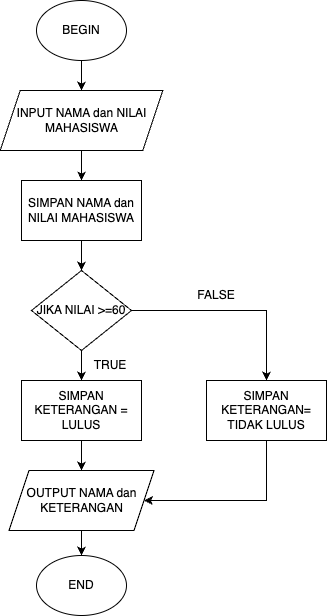

The diagram above was exported from draw.io. Its source (the exported page's mxGraphModel, read from the mxfile embedded in the PNG):
<mxGraphModel dx="954" dy="640" grid="1" gridSize="10" guides="1" tooltips="1" connect="1" arrows="1" fold="1" page="1" pageScale="1" pageWidth="827" pageHeight="1169" math="0" shadow="0">
  <root>
    <mxCell id="WIyWlLk6GJQsqaUBKTNV-0" />
    <mxCell id="WIyWlLk6GJQsqaUBKTNV-1" parent="WIyWlLk6GJQsqaUBKTNV-0" />
    <mxCell id="cl6PlU13ua5zeQVFiaY4-4" style="edgeStyle=orthogonalEdgeStyle;rounded=0;orthogonalLoop=1;jettySize=auto;html=1;entryX=0.5;entryY=0;entryDx=0;entryDy=0;" edge="1" parent="WIyWlLk6GJQsqaUBKTNV-1" source="cl6PlU13ua5zeQVFiaY4-0" target="cl6PlU13ua5zeQVFiaY4-2">
      <mxGeometry relative="1" as="geometry" />
    </mxCell>
    <mxCell id="cl6PlU13ua5zeQVFiaY4-0" value="BEGIN" style="ellipse;whiteSpace=wrap;html=1;" vertex="1" parent="WIyWlLk6GJQsqaUBKTNV-1">
      <mxGeometry x="340" y="30" width="90" height="60" as="geometry" />
    </mxCell>
    <mxCell id="cl6PlU13ua5zeQVFiaY4-1" value="END" style="ellipse;whiteSpace=wrap;html=1;" vertex="1" parent="WIyWlLk6GJQsqaUBKTNV-1">
      <mxGeometry x="340" y="585" width="90" height="60" as="geometry" />
    </mxCell>
    <mxCell id="cl6PlU13ua5zeQVFiaY4-5" style="edgeStyle=orthogonalEdgeStyle;rounded=0;orthogonalLoop=1;jettySize=auto;html=1;entryX=0.5;entryY=0;entryDx=0;entryDy=0;" edge="1" parent="WIyWlLk6GJQsqaUBKTNV-1" source="cl6PlU13ua5zeQVFiaY4-2">
      <mxGeometry relative="1" as="geometry">
        <mxPoint x="385" y="210" as="targetPoint" />
      </mxGeometry>
    </mxCell>
    <mxCell id="cl6PlU13ua5zeQVFiaY4-2" value="INPUT NAMA dan NILAI MAHASISWA" style="shape=parallelogram;perimeter=parallelogramPerimeter;whiteSpace=wrap;html=1;fixedSize=1;" vertex="1" parent="WIyWlLk6GJQsqaUBKTNV-1">
      <mxGeometry x="303.75" y="120" width="162.5" height="60" as="geometry" />
    </mxCell>
    <mxCell id="cl6PlU13ua5zeQVFiaY4-8" style="edgeStyle=orthogonalEdgeStyle;rounded=0;orthogonalLoop=1;jettySize=auto;html=1;entryX=0.5;entryY=0;entryDx=0;entryDy=0;" edge="1" parent="WIyWlLk6GJQsqaUBKTNV-1" source="cl6PlU13ua5zeQVFiaY4-6" target="cl6PlU13ua5zeQVFiaY4-7">
      <mxGeometry relative="1" as="geometry" />
    </mxCell>
    <mxCell id="cl6PlU13ua5zeQVFiaY4-6" value="SIMPAN NAMA dan NILAI MAHASISWA" style="rounded=0;whiteSpace=wrap;html=1;" vertex="1" parent="WIyWlLk6GJQsqaUBKTNV-1">
      <mxGeometry x="325" y="210" width="120" height="60" as="geometry" />
    </mxCell>
    <mxCell id="cl6PlU13ua5zeQVFiaY4-11" style="edgeStyle=orthogonalEdgeStyle;rounded=0;orthogonalLoop=1;jettySize=auto;html=1;entryX=0.5;entryY=0;entryDx=0;entryDy=0;" edge="1" parent="WIyWlLk6GJQsqaUBKTNV-1" source="cl6PlU13ua5zeQVFiaY4-7" target="cl6PlU13ua5zeQVFiaY4-9">
      <mxGeometry relative="1" as="geometry" />
    </mxCell>
    <mxCell id="cl6PlU13ua5zeQVFiaY4-12" style="edgeStyle=orthogonalEdgeStyle;rounded=0;orthogonalLoop=1;jettySize=auto;html=1;entryX=0.5;entryY=0;entryDx=0;entryDy=0;" edge="1" parent="WIyWlLk6GJQsqaUBKTNV-1" source="cl6PlU13ua5zeQVFiaY4-7" target="cl6PlU13ua5zeQVFiaY4-10">
      <mxGeometry relative="1" as="geometry" />
    </mxCell>
    <mxCell id="cl6PlU13ua5zeQVFiaY4-7" value="JIKA NILAI &amp;gt;=60" style="rhombus;whiteSpace=wrap;html=1;" vertex="1" parent="WIyWlLk6GJQsqaUBKTNV-1">
      <mxGeometry x="335" y="300" width="100" height="80" as="geometry" />
    </mxCell>
    <mxCell id="cl6PlU13ua5zeQVFiaY4-17" style="edgeStyle=orthogonalEdgeStyle;rounded=0;orthogonalLoop=1;jettySize=auto;html=1;entryX=0.5;entryY=0;entryDx=0;entryDy=0;" edge="1" parent="WIyWlLk6GJQsqaUBKTNV-1" source="cl6PlU13ua5zeQVFiaY4-9" target="cl6PlU13ua5zeQVFiaY4-16">
      <mxGeometry relative="1" as="geometry" />
    </mxCell>
    <mxCell id="cl6PlU13ua5zeQVFiaY4-9" value="SIMPAN KETERANGAN = LULUS" style="rounded=0;whiteSpace=wrap;html=1;" vertex="1" parent="WIyWlLk6GJQsqaUBKTNV-1">
      <mxGeometry x="325" y="410" width="120" height="60" as="geometry" />
    </mxCell>
    <mxCell id="cl6PlU13ua5zeQVFiaY4-18" style="edgeStyle=orthogonalEdgeStyle;rounded=0;orthogonalLoop=1;jettySize=auto;html=1;entryX=1;entryY=0.5;entryDx=0;entryDy=0;" edge="1" parent="WIyWlLk6GJQsqaUBKTNV-1" source="cl6PlU13ua5zeQVFiaY4-10" target="cl6PlU13ua5zeQVFiaY4-16">
      <mxGeometry relative="1" as="geometry">
        <Array as="points">
          <mxPoint x="570" y="530" />
        </Array>
      </mxGeometry>
    </mxCell>
    <mxCell id="cl6PlU13ua5zeQVFiaY4-10" value="SIMPAN KETERANGAN= TIDAK LULUS" style="rounded=0;whiteSpace=wrap;html=1;" vertex="1" parent="WIyWlLk6GJQsqaUBKTNV-1">
      <mxGeometry x="510" y="410" width="120" height="60" as="geometry" />
    </mxCell>
    <mxCell id="cl6PlU13ua5zeQVFiaY4-13" value="TRUE" style="text;html=1;align=center;verticalAlign=middle;whiteSpace=wrap;rounded=0;" vertex="1" parent="WIyWlLk6GJQsqaUBKTNV-1">
      <mxGeometry x="384" y="380" width="60" height="30" as="geometry" />
    </mxCell>
    <mxCell id="cl6PlU13ua5zeQVFiaY4-15" value="FALSE" style="text;html=1;align=center;verticalAlign=middle;whiteSpace=wrap;rounded=0;" vertex="1" parent="WIyWlLk6GJQsqaUBKTNV-1">
      <mxGeometry x="490" y="310" width="60" height="30" as="geometry" />
    </mxCell>
    <mxCell id="cl6PlU13ua5zeQVFiaY4-19" style="edgeStyle=orthogonalEdgeStyle;rounded=0;orthogonalLoop=1;jettySize=auto;html=1;entryX=0.5;entryY=0;entryDx=0;entryDy=0;" edge="1" parent="WIyWlLk6GJQsqaUBKTNV-1" source="cl6PlU13ua5zeQVFiaY4-16" target="cl6PlU13ua5zeQVFiaY4-1">
      <mxGeometry relative="1" as="geometry" />
    </mxCell>
    <mxCell id="cl6PlU13ua5zeQVFiaY4-16" value="OUTPUT NAMA dan KETERANGAN" style="shape=parallelogram;perimeter=parallelogramPerimeter;whiteSpace=wrap;html=1;fixedSize=1;" vertex="1" parent="WIyWlLk6GJQsqaUBKTNV-1">
      <mxGeometry x="312.5" y="500" width="145" height="60" as="geometry" />
    </mxCell>
  </root>
</mxGraphModel>